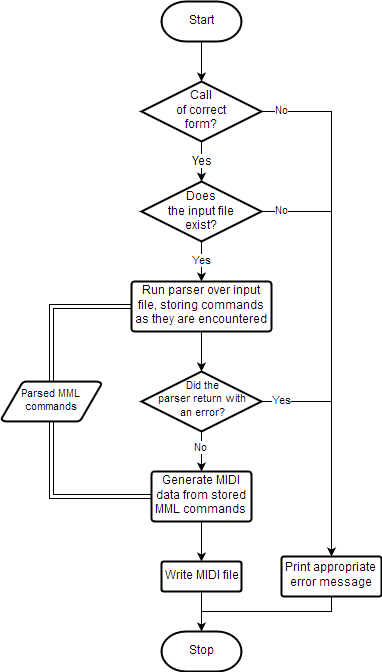

The diagram above was exported from draw.io. Its source (the exported page's mxGraphModel, read from the mxfile embedded in the PNG):
<mxGraphModel dx="1190" dy="704" grid="1" gridSize="10" guides="1" tooltips="1" connect="1" arrows="1" fold="1" page="1" pageScale="1" pageWidth="850" pageHeight="1100" background="#ffffff" math="0" shadow="0">
  <root>
    <mxCell id="0" />
    <mxCell id="1" parent="0" />
    <mxCell id="4" style="edgeStyle=orthogonalEdgeStyle;rounded=0;html=1;exitX=0.5;exitY=1;exitPerimeter=0;entryX=0.5;entryY=0;entryPerimeter=0;jettySize=auto;orthogonalLoop=1;" parent="1" target="3" edge="1">
      <mxGeometry relative="1" as="geometry">
        <mxPoint x="400" y="160.1428571428571" as="sourcePoint" />
      </mxGeometry>
    </mxCell>
    <mxCell id="9" style="edgeStyle=orthogonalEdgeStyle;rounded=0;html=1;exitX=0.5;exitY=1;exitPerimeter=0;entryX=0.5;entryY=0;entryPerimeter=0;jettySize=auto;orthogonalLoop=1;" parent="1" source="3" edge="1">
      <mxGeometry relative="1" as="geometry">
        <mxPoint x="400" y="300.1428571428571" as="targetPoint" />
      </mxGeometry>
    </mxCell>
    <mxCell id="10" value="Yes" style="text;html=1;resizable=0;points=[];align=center;verticalAlign=middle;labelBackgroundColor=#ffffff;" parent="9" vertex="1" connectable="0">
      <mxGeometry x="0.0286" y="2" relative="1" as="geometry">
        <mxPoint x="-2" y="-1" as="offset" />
      </mxGeometry>
    </mxCell>
    <mxCell id="43" style="edgeStyle=orthogonalEdgeStyle;rounded=0;html=1;exitX=1;exitY=0.5;exitPerimeter=0;endArrow=none;endFill=0;jettySize=auto;orthogonalLoop=1;strokeColor=#000000;fontSize=11;" edge="1" parent="1" source="3">
      <mxGeometry relative="1" as="geometry">
        <mxPoint x="530" y="329.9999999999999" as="targetPoint" />
      </mxGeometry>
    </mxCell>
    <mxCell id="44" value="No" style="text;html=1;resizable=0;points=[];align=center;verticalAlign=middle;labelBackgroundColor=#ffffff;fontSize=11;" vertex="1" connectable="0" parent="43">
      <mxGeometry x="-0.8058" y="1" relative="1" as="geometry">
        <mxPoint x="3" y="1" as="offset" />
      </mxGeometry>
    </mxCell>
    <mxCell id="3" value="Call&lt;br&gt;of correct&lt;br&gt;form?" style="strokeWidth=2;html=1;shape=mxgraph.flowchart.decision;whiteSpace=wrap;spacingTop=0;spacing=0;" parent="1" vertex="1">
      <mxGeometry x="340" y="200" width="120" height="60" as="geometry" />
    </mxCell>
    <mxCell id="40" style="edgeStyle=orthogonalEdgeStyle;rounded=0;html=1;exitX=0.5;exitY=1;exitPerimeter=0;endArrow=none;endFill=0;jettySize=auto;orthogonalLoop=1;strokeColor=#000000;fontSize=11;" edge="1" parent="1" source="5">
      <mxGeometry relative="1" as="geometry">
        <mxPoint x="400" y="730" as="targetPoint" />
        <Array as="points">
          <mxPoint x="530" y="730" />
        </Array>
      </mxGeometry>
    </mxCell>
    <mxCell id="5" value="Print appropriate error message" style="strokeWidth=2;html=1;shape=mxgraph.flowchart.process;whiteSpace=wrap;" parent="1" vertex="1">
      <mxGeometry x="480" y="675" width="100" height="40" as="geometry" />
    </mxCell>
    <mxCell id="11" value="Start" style="strokeWidth=2;html=1;shape=mxgraph.flowchart.terminator;whiteSpace=wrap;" parent="1" vertex="1">
      <mxGeometry x="360" y="120" width="80" height="40" as="geometry" />
    </mxCell>
    <mxCell id="32" style="edgeStyle=orthogonalEdgeStyle;rounded=0;html=1;exitX=0.5;exitY=1;exitPerimeter=0;entryX=0.5;entryY=0;entryPerimeter=0;endArrow=classic;endFill=1;jettySize=auto;orthogonalLoop=1;strokeColor=#000000;fontSize=11;" parent="1" source="14" target="28" edge="1">
      <mxGeometry relative="1" as="geometry" />
    </mxCell>
    <mxCell id="33" value="No" style="text;html=1;resizable=0;points=[];align=center;verticalAlign=middle;labelBackgroundColor=#ffffff;fontSize=11;" parent="32" vertex="1" connectable="0">
      <mxGeometry x="-0.1714" y="-1" relative="1" as="geometry">
        <mxPoint as="offset" />
      </mxGeometry>
    </mxCell>
    <mxCell id="41" style="edgeStyle=orthogonalEdgeStyle;rounded=0;html=1;exitX=1;exitY=0.5;exitPerimeter=0;entryX=0.5;entryY=0;entryPerimeter=0;endArrow=classic;endFill=1;jettySize=auto;orthogonalLoop=1;strokeColor=#000000;fontSize=11;" edge="1" parent="1" source="14" target="5">
      <mxGeometry relative="1" as="geometry" />
    </mxCell>
    <mxCell id="47" value="Yes" style="text;html=1;resizable=0;points=[];align=center;verticalAlign=middle;labelBackgroundColor=#ffffff;fontSize=11;" vertex="1" connectable="0" parent="41">
      <mxGeometry x="-0.8051" y="2" relative="1" as="geometry">
        <mxPoint x="-2" y="2" as="offset" />
      </mxGeometry>
    </mxCell>
    <mxCell id="14" value="Did the&lt;br&gt;parser return with&lt;br&gt;an error?" style="strokeWidth=2;shape=mxgraph.flowchart.decision;spacingTop=-1;spacingLeft=2;html=1;whiteSpace=wrap;fontSize=11;" parent="1" vertex="1">
      <mxGeometry x="340" y="490" width="120" height="60" as="geometry" />
    </mxCell>
    <mxCell id="22" style="edgeStyle=orthogonalEdgeStyle;rounded=0;html=1;exitX=0.5;exitY=1;exitPerimeter=0;entryX=0.5;entryY=0;entryPerimeter=0;jettySize=auto;orthogonalLoop=1;fontSize=11;" parent="1" source="15" target="14" edge="1">
      <mxGeometry relative="1" as="geometry" />
    </mxCell>
    <mxCell id="30" style="edgeStyle=orthogonalEdgeStyle;rounded=0;html=1;exitX=0;exitY=0.5;exitPerimeter=0;entryX=0.5;entryY=0;entryPerimeter=0;endArrow=classic;endFill=1;jettySize=auto;orthogonalLoop=1;strokeColor=#000000;fontSize=11;shape=link;" parent="1" source="15" target="34" edge="1">
      <mxGeometry relative="1" as="geometry">
        <mxPoint x="250.28571428571433" y="489.8571428571429" as="targetPoint" />
        <Array as="points">
          <mxPoint x="250" y="425" />
        </Array>
      </mxGeometry>
    </mxCell>
    <mxCell id="15" value="Run parser over input file, storing commands as they are encountered" style="strokeWidth=2;html=1;shape=mxgraph.flowchart.process;whiteSpace=wrap;" parent="1" vertex="1">
      <mxGeometry x="330" y="400" width="140" height="50" as="geometry" />
    </mxCell>
    <mxCell id="21" style="edgeStyle=orthogonalEdgeStyle;rounded=0;html=1;exitX=0.5;exitY=1;exitPerimeter=0;entryX=0.5;entryY=0;entryPerimeter=0;jettySize=auto;orthogonalLoop=1;" parent="1" source="17" target="15" edge="1">
      <mxGeometry relative="1" as="geometry" />
    </mxCell>
    <mxCell id="25" value="Yes" style="text;html=1;resizable=0;points=[];align=center;verticalAlign=middle;labelBackgroundColor=#ffffff;fontSize=11;" parent="21" vertex="1" connectable="0">
      <mxGeometry y="1" relative="1" as="geometry">
        <mxPoint x="-1" as="offset" />
      </mxGeometry>
    </mxCell>
    <mxCell id="42" style="edgeStyle=orthogonalEdgeStyle;rounded=0;html=1;exitX=1;exitY=0.5;exitPerimeter=0;endArrow=none;endFill=0;jettySize=auto;orthogonalLoop=1;strokeColor=#000000;fontSize=11;" edge="1" parent="1" source="17">
      <mxGeometry relative="1" as="geometry">
        <mxPoint x="530" y="520" as="targetPoint" />
      </mxGeometry>
    </mxCell>
    <mxCell id="17" value="Does&lt;br&gt;the input file&lt;br&gt;exist?" style="strokeWidth=2;html=1;shape=mxgraph.flowchart.decision;whiteSpace=wrap;spacingTop=2;spacing=0;" parent="1" vertex="1">
      <mxGeometry x="340" y="300" width="120" height="60" as="geometry" />
    </mxCell>
    <mxCell id="37" style="edgeStyle=orthogonalEdgeStyle;rounded=0;html=1;exitX=0.5;exitY=1;exitPerimeter=0;entryX=0.5;entryY=0;entryPerimeter=0;endArrow=classic;endFill=1;jettySize=auto;orthogonalLoop=1;strokeColor=#000000;fontSize=11;" parent="1" source="28" target="35" edge="1">
      <mxGeometry relative="1" as="geometry" />
    </mxCell>
    <mxCell id="28" value="Generate MIDI data from stored MML commands" style="strokeWidth=2;html=1;shape=mxgraph.flowchart.process;whiteSpace=wrap;" parent="1" vertex="1">
      <mxGeometry x="350" y="590" width="100" height="50" as="geometry" />
    </mxCell>
    <mxCell id="31" style="edgeStyle=orthogonalEdgeStyle;rounded=0;html=1;exitX=0.5;exitY=1;exitPerimeter=0;entryX=0;entryY=0.5;entryPerimeter=0;endArrow=classic;endFill=1;jettySize=auto;orthogonalLoop=1;strokeColor=#000000;fontSize=11;shape=link;" parent="1" target="28" edge="1">
      <mxGeometry relative="1" as="geometry">
        <mxPoint x="250.28571428571433" y="540.1428571428571" as="sourcePoint" />
        <Array as="points">
          <mxPoint x="250" y="615" />
        </Array>
      </mxGeometry>
    </mxCell>
    <mxCell id="34" value="Parsed MML&lt;br&gt;commands" style="strokeWidth=2;html=1;shape=mxgraph.flowchart.data;whiteSpace=wrap;fontSize=11;" parent="1" vertex="1">
      <mxGeometry x="200" y="500" width="100" height="40" as="geometry" />
    </mxCell>
    <mxCell id="39" style="edgeStyle=orthogonalEdgeStyle;rounded=0;html=1;exitX=0.5;exitY=1;exitPerimeter=0;entryX=0.5;entryY=0;entryPerimeter=0;endArrow=classic;endFill=1;jettySize=auto;orthogonalLoop=1;strokeColor=#000000;fontSize=11;" parent="1" source="35" target="38" edge="1">
      <mxGeometry relative="1" as="geometry" />
    </mxCell>
    <mxCell id="35" value="Write MIDI file" style="strokeWidth=2;html=1;shape=mxgraph.flowchart.process;whiteSpace=wrap;" parent="1" vertex="1">
      <mxGeometry x="360" y="680" width="80" height="30" as="geometry" />
    </mxCell>
    <mxCell id="38" value="Stop" style="strokeWidth=2;html=1;shape=mxgraph.flowchart.terminator;whiteSpace=wrap;" parent="1" vertex="1">
      <mxGeometry x="360" y="750" width="80" height="40" as="geometry" />
    </mxCell>
    <mxCell id="45" value="No" style="text;html=1;resizable=0;points=[];align=center;verticalAlign=middle;labelBackgroundColor=#ffffff;fontSize=11;" vertex="1" connectable="0" parent="1">
      <mxGeometry x="480.2413793103449" y="329.8620689655172" as="geometry">
        <mxPoint as="offset" />
      </mxGeometry>
    </mxCell>
  </root>
</mxGraphModel>